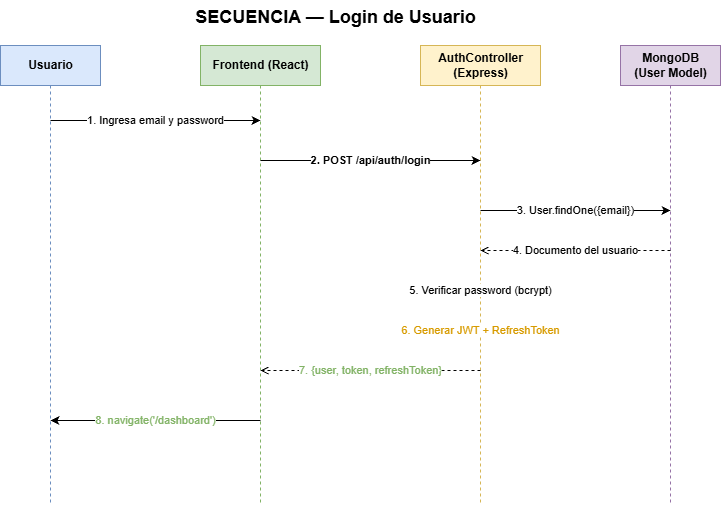

The diagram above was exported from draw.io. Its source (the exported page's mxGraphModel, read from the mxfile embedded in the PNG):
<mxGraphModel dx="1374" dy="539" grid="1" gridSize="10" guides="1" tooltips="1" connect="1" arrows="1" fold="1" page="1" pageScale="1" pageWidth="800" pageHeight="700" math="0" shadow="0">
  <root>
    <mxCell id="0" />
    <mxCell id="1" parent="0" />
    <mxCell id="title" parent="1" style="text;html=1;align=center;strokeColor=none;fillColor=none;fontSize=18;fontStyle=1;" value="SECUENCIA — Login de Usuario" vertex="1">
      <mxGeometry height="35" width="350" x="220" y="10" as="geometry" />
    </mxCell>
    <mxCell id="l1" parent="1" style="shape=umlLifeline;perimeter=lifelinePerimeter;html=1;container=0;collapsible=0;recursiveResize=0;outlineConnect=0;size=40;fillColor=#dae8fc;strokeColor=#6c8ebf;fontStyle=1;fontSize=12;" value="Usuario" vertex="1">
      <mxGeometry height="460" width="100" x="60" y="55" as="geometry" />
    </mxCell>
    <mxCell id="l2" parent="1" style="shape=umlLifeline;perimeter=lifelinePerimeter;html=1;container=0;collapsible=0;recursiveResize=0;outlineConnect=0;size=40;fillColor=#d5e8d4;strokeColor=#82b366;fontStyle=1;fontSize=12;" value="Frontend (React)" vertex="1">
      <mxGeometry height="460" width="120" x="260" y="55" as="geometry" />
    </mxCell>
    <mxCell id="l3" parent="1" style="shape=umlLifeline;perimeter=lifelinePerimeter;html=1;container=0;collapsible=0;recursiveResize=0;outlineConnect=0;size=40;fillColor=#fff2cc;strokeColor=#d6b656;fontStyle=1;fontSize=12;" value="AuthController&#10;(Express)" vertex="1">
      <mxGeometry height="460" width="120" x="480" y="55" as="geometry" />
    </mxCell>
    <mxCell id="l4" parent="1" style="shape=umlLifeline;perimeter=lifelinePerimeter;html=1;container=0;collapsible=0;recursiveResize=0;outlineConnect=0;size=40;fillColor=#e1d5e7;strokeColor=#9673a6;fontStyle=1;fontSize=12;" value="MongoDB&#10;(User Model)" vertex="1">
      <mxGeometry height="460" width="100" x="680" y="55" as="geometry" />
    </mxCell>
    <mxCell id="m1" edge="1" parent="1" style="html=1;endArrow=classic;fontSize=11;" value="1. Ingresa email y password">
      <mxGeometry relative="1" as="geometry">
        <mxPoint x="110" y="130" as="sourcePoint" />
        <mxPoint x="320" y="130" as="targetPoint" />
      </mxGeometry>
    </mxCell>
    <mxCell id="m2" edge="1" parent="1" style="html=1;endArrow=classic;fontSize=11;fontStyle=1;" value="2. POST /api/auth/login">
      <mxGeometry relative="1" as="geometry">
        <mxPoint x="320" y="170" as="sourcePoint" />
        <mxPoint x="540" y="170" as="targetPoint" />
      </mxGeometry>
    </mxCell>
    <mxCell id="m3" edge="1" parent="1" style="html=1;endArrow=classic;fontSize=11;" value="3. User.findOne({email})">
      <mxGeometry relative="1" as="geometry">
        <mxPoint x="540" y="220" as="sourcePoint" />
        <mxPoint x="730" y="220" as="targetPoint" />
      </mxGeometry>
    </mxCell>
    <mxCell id="m4" edge="1" parent="1" style="html=1;endArrow=open;fontSize=11;dashed=1;" value="4. Documento del usuario">
      <mxGeometry relative="1" as="geometry">
        <mxPoint x="730" y="260" as="sourcePoint" />
        <mxPoint x="540" y="260" as="targetPoint" />
      </mxGeometry>
    </mxCell>
    <mxCell id="m5" edge="1" parent="1" style="html=1;endArrow=classic;fontSize=11;" value="5. Verificar password (bcrypt)">
      <mxGeometry relative="1" as="geometry">
        <mxPoint x="540" y="300" as="sourcePoint" />
        <mxPoint x="540" y="300" as="targetPoint" />
      </mxGeometry>
    </mxCell>
    <mxCell id="m6" edge="1" parent="1" style="html=1;endArrow=classic;fontSize=11;fontColor=#d79b00;" value="6. Generar JWT + RefreshToken">
      <mxGeometry relative="1" as="geometry">
        <mxPoint x="540" y="340" as="sourcePoint" />
        <mxPoint x="540" y="340" as="targetPoint" />
      </mxGeometry>
    </mxCell>
    <mxCell id="m7" edge="1" parent="1" style="html=1;endArrow=open;fontSize=11;dashed=1;fontColor=#82b366;" value="7. {user, token, refreshToken}">
      <mxGeometry relative="1" as="geometry">
        <mxPoint x="540" y="380" as="sourcePoint" />
        <mxPoint x="320" y="380" as="targetPoint" />
      </mxGeometry>
    </mxCell>
    <mxCell id="m8" edge="1" parent="1" style="html=1;endArrow=classic;fontSize=11;fontColor=#82b366;" value="8. navigate('/dashboard')">
      <mxGeometry relative="1" as="geometry">
        <mxPoint x="320" y="430" as="sourcePoint" />
        <mxPoint x="110" y="430" as="targetPoint" />
      </mxGeometry>
    </mxCell>
  </root>
</mxGraphModel>